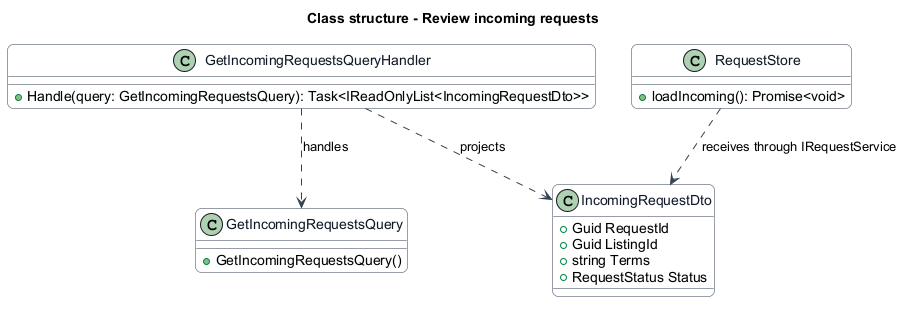

The diagram above was rendered by PlantUML. Its source (embedded in the PNG):
@startuml
skinparam backgroundColor #FFFFFF
skinparam shadowing false
skinparam roundcorner 12
skinparam defaultFontName Arial
skinparam ArrowColor #344054
skinparam rectangle {
  BorderColor #344054
  FontColor #101828
}
skinparam package {
  BorderColor #667085
  FontColor #101828
  BackgroundColor #F9FAFB
}
skinparam class {
  BorderColor #344054
  FontColor #101828
  BackgroundColor #F9FAFB
}
title Class structure - Review incoming requests
class GetIncomingRequestsQuery {
  +GetIncomingRequestsQuery()
}
class GetIncomingRequestsQueryHandler {
  +Handle(query: GetIncomingRequestsQuery): Task<IReadOnlyList<IncomingRequestDto>>
}
class IncomingRequestDto {
  +Guid RequestId
  +Guid ListingId
  +string Terms
  +RequestStatus Status
}
class RequestStore {
  +loadIncoming(): Promise<void>
}
GetIncomingRequestsQueryHandler ..> GetIncomingRequestsQuery : handles
GetIncomingRequestsQueryHandler ..> IncomingRequestDto : projects
RequestStore ..> IncomingRequestDto : receives through IRequestService
@enduml